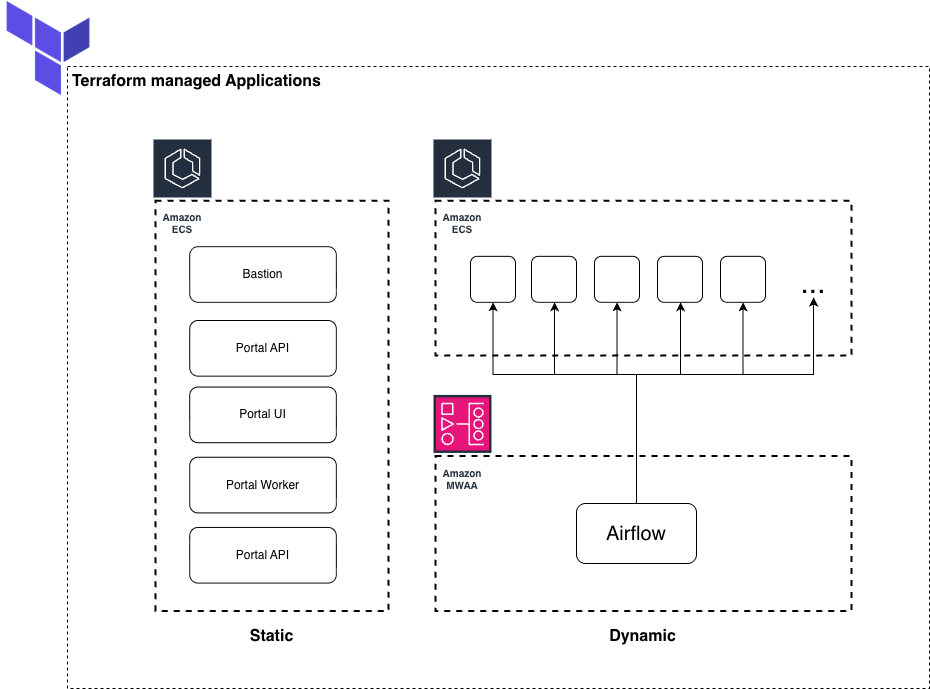

The diagram above was exported from draw.io. Its source (the exported page's mxGraphModel, read from the mxfile embedded in the PNG):
<mxGraphModel dx="2644" dy="1340" grid="0" gridSize="10" guides="1" tooltips="1" connect="1" arrows="1" fold="1" page="0" pageScale="1" pageWidth="827" pageHeight="1169" math="0" shadow="0">
  <root>
    <mxCell id="0" />
    <mxCell id="1" parent="0" />
    <mxCell id="tIV6T41ONXcct4d8Ejp8-52" parent="1" style="rounded=0;whiteSpace=wrap;html=1;dashed=1;" value="" vertex="1">
      <mxGeometry height="622" width="862" x="-291" y="239" as="geometry" />
    </mxCell>
    <mxCell id="tIV6T41ONXcct4d8Ejp8-15" parent="1" style="text;html=1;whiteSpace=wrap;strokeColor=none;fillColor=none;align=center;verticalAlign=middle;rounded=0;" value="&lt;b&gt;&lt;font style=&quot;font-size: 16px;&quot;&gt;Terraform managed Applications&lt;/font&gt;&lt;/b&gt;" vertex="1">
      <mxGeometry height="30" width="279" x="-301.14" y="239" as="geometry" />
    </mxCell>
    <mxCell id="tIV6T41ONXcct4d8Ejp8-23" parent="1" style="shape=image;verticalLabelPosition=bottom;labelBackgroundColor=default;verticalAlign=top;aspect=fixed;imageAspect=0;image=data:image/png,(base64 omitted: 7304 chars);" value="" vertex="1">
      <mxGeometry height="96" width="96" x="-358" y="173" as="geometry" />
    </mxCell>
    <mxCell id="tIV6T41ONXcct4d8Ejp8-7" parent="1" style="sketch=0;outlineConnect=0;fontColor=#232F3E;gradientColor=none;strokeColor=#ffffff;fillColor=#232F3E;dashed=0;verticalLabelPosition=middle;verticalAlign=bottom;align=center;html=1;whiteSpace=wrap;fontSize=10;fontStyle=1;spacing=3;shape=mxgraph.aws4.productIcon;prIcon=mxgraph.aws4.ecs;" value="Amazon ECS" vertex="1">
      <mxGeometry height="100.28" width="59.99" x="-206" y="311" as="geometry" />
    </mxCell>
    <mxCell id="tIV6T41ONXcct4d8Ejp8-6" parent="1" style="rounded=0;whiteSpace=wrap;html=1;dashed=1;strokeWidth=2;fillColor=none;" value="" vertex="1">
      <mxGeometry height="410.24480369515015" width="233" x="-203" y="373.18937644341804" as="geometry" />
    </mxCell>
    <mxCell id="tIV6T41ONXcct4d8Ejp8-8" parent="1" style="rounded=1;whiteSpace=wrap;html=1;" value="Portal API" vertex="1">
      <mxGeometry height="55.66743648960739" width="146.64335664335664" x="-168.78321678321677" y="492.9953810623557" as="geometry" />
    </mxCell>
    <mxCell id="tIV6T41ONXcct4d8Ejp8-9" parent="1" style="rounded=1;whiteSpace=wrap;html=1;" value="Portal UI" vertex="1">
      <mxGeometry height="55.66743648960739" width="146.64335664335664" x="-168.78321678321677" y="559.554272517321" as="geometry" />
    </mxCell>
    <mxCell id="tIV6T41ONXcct4d8Ejp8-10" parent="1" style="rounded=1;whiteSpace=wrap;html=1;" value="Portal Worker" vertex="1">
      <mxGeometry height="55.66743648960739" width="146.64335664335664" x="-168.78321678321677" y="629.743648960739" as="geometry" />
    </mxCell>
    <mxCell id="tIV6T41ONXcct4d8Ejp8-11" parent="1" style="rounded=1;whiteSpace=wrap;html=1;" value="Portal API" vertex="1">
      <mxGeometry height="55.66743648960739" width="146.64335664335664" x="-168.78321678321677" y="699.933025404157" as="geometry" />
    </mxCell>
    <mxCell id="tIV6T41ONXcct4d8Ejp8-12" parent="1" style="rounded=1;whiteSpace=wrap;html=1;" value="Bastion" vertex="1">
      <mxGeometry height="55.66743648960739" width="146.64335664335664" x="-168.78321678321677" y="419.175519630485" as="geometry" />
    </mxCell>
    <mxCell id="tIV6T41ONXcct4d8Ejp8-24" parent="1" style="text;html=1;whiteSpace=wrap;strokeColor=none;fillColor=none;align=center;verticalAlign=middle;rounded=0;" value="&lt;span style=&quot;font-size: 16px;&quot;&gt;&lt;b&gt;Static&lt;/b&gt;&lt;/span&gt;" vertex="1">
      <mxGeometry height="36.30484988452656" width="213.44755244755245" x="-193.2237762237762" y="790.6951501154734" as="geometry" />
    </mxCell>
    <mxCell id="tIV6T41ONXcct4d8Ejp8-26" parent="1" style="sketch=0;outlineConnect=0;fontColor=#232F3E;gradientColor=none;strokeColor=#ffffff;fillColor=#232F3E;dashed=0;verticalLabelPosition=middle;verticalAlign=bottom;align=center;html=1;whiteSpace=wrap;fontSize=10;fontStyle=1;spacing=3;shape=mxgraph.aws4.productIcon;prIcon=mxgraph.aws4.ecs;" value="Amazon ECS" vertex="1">
      <mxGeometry height="100.28" width="59.99" x="74" y="311" as="geometry" />
    </mxCell>
    <mxCell id="tIV6T41ONXcct4d8Ejp8-27" parent="1" style="rounded=0;whiteSpace=wrap;html=1;dashed=1;strokeWidth=2;fillColor=none;" value="" vertex="1">
      <mxGeometry height="154.81" width="416" x="77" y="373.19" as="geometry" />
    </mxCell>
    <mxCell id="tIV6T41ONXcct4d8Ejp8-33" parent="1" style="text;html=1;whiteSpace=wrap;strokeColor=none;fillColor=none;align=center;verticalAlign=middle;rounded=0;" value="&lt;span style=&quot;font-size: 16px;&quot;&gt;&lt;b&gt;Dynamic&lt;/b&gt;&lt;/span&gt;" vertex="1">
      <mxGeometry height="36.30484988452656" width="213.44755244755245" x="178.2762237762238" y="790.6951501154736" as="geometry" />
    </mxCell>
    <mxCell id="tIV6T41ONXcct4d8Ejp8-34" parent="1" style="sketch=0;outlineConnect=0;fontColor=#232F3E;gradientColor=none;strokeColor=#ffffff;fillColor=#232F3E;dashed=0;verticalLabelPosition=middle;verticalAlign=bottom;align=center;html=1;whiteSpace=wrap;fontSize=10;fontStyle=1;spacing=3;shape=mxgraph.aws4.productIcon;prIcon=mxgraph.aws4.ecs;" value="Amazon MWAA" vertex="1">
      <mxGeometry height="100.28" width="59.99" x="74" y="566.43" as="geometry" />
    </mxCell>
    <mxCell id="tIV6T41ONXcct4d8Ejp8-35" parent="1" style="rounded=0;whiteSpace=wrap;html=1;dashed=1;strokeWidth=2;fillColor=none;" value="" vertex="1">
      <mxGeometry height="154.81" width="416" x="77" y="628.62" as="geometry" />
    </mxCell>
    <mxCell id="tIV6T41ONXcct4d8Ejp8-36" parent="1" style="sketch=0;points=[[0,0,0],[0.25,0,0],[0.5,0,0],[0.75,0,0],[1,0,0],[0,1,0],[0.25,1,0],[0.5,1,0],[0.75,1,0],[1,1,0],[0,0.25,0],[0,0.5,0],[0,0.75,0],[1,0.25,0],[1,0.5,0],[1,0.75,0]];outlineConnect=0;fontColor=#232F3E;fillColor=#E7157B;strokeColor=#ffffff;dashed=0;verticalLabelPosition=bottom;verticalAlign=top;align=center;html=1;fontSize=12;fontStyle=0;aspect=fixed;shape=mxgraph.aws4.resourceIcon;resIcon=mxgraph.aws4.managed_workflows_for_apache_airflow;" value="" vertex="1">
      <mxGeometry height="53" width="53" x="77.49000000000001" y="570" as="geometry" />
    </mxCell>
    <mxCell id="tIV6T41ONXcct4d8Ejp8-45" edge="1" parent="1" source="tIV6T41ONXcct4d8Ejp8-37" style="edgeStyle=orthogonalEdgeStyle;rounded=0;orthogonalLoop=1;jettySize=auto;html=1;entryX=0.5;entryY=1;entryDx=0;entryDy=0;exitX=0.5;exitY=0;exitDx=0;exitDy=0;" target="tIV6T41ONXcct4d8Ejp8-38">
      <mxGeometry relative="1" as="geometry">
        <Array as="points">
          <mxPoint x="278" y="547" />
          <mxPoint x="135" y="547" />
        </Array>
      </mxGeometry>
    </mxCell>
    <mxCell id="tIV6T41ONXcct4d8Ejp8-46" edge="1" parent="1" source="tIV6T41ONXcct4d8Ejp8-37" style="edgeStyle=orthogonalEdgeStyle;rounded=0;orthogonalLoop=1;jettySize=auto;html=1;" target="tIV6T41ONXcct4d8Ejp8-39">
      <mxGeometry relative="1" as="geometry">
        <Array as="points">
          <mxPoint x="278" y="547" />
          <mxPoint x="196" y="547" />
        </Array>
      </mxGeometry>
    </mxCell>
    <mxCell id="tIV6T41ONXcct4d8Ejp8-47" edge="1" parent="1" source="tIV6T41ONXcct4d8Ejp8-37" style="edgeStyle=orthogonalEdgeStyle;rounded=0;orthogonalLoop=1;jettySize=auto;html=1;entryX=0.5;entryY=1;entryDx=0;entryDy=0;" target="tIV6T41ONXcct4d8Ejp8-40">
      <mxGeometry relative="1" as="geometry">
        <Array as="points">
          <mxPoint x="278" y="547" />
          <mxPoint x="259" y="547" />
        </Array>
      </mxGeometry>
    </mxCell>
    <mxCell id="tIV6T41ONXcct4d8Ejp8-48" edge="1" parent="1" source="tIV6T41ONXcct4d8Ejp8-37" style="edgeStyle=orthogonalEdgeStyle;rounded=0;orthogonalLoop=1;jettySize=auto;html=1;" target="tIV6T41ONXcct4d8Ejp8-41">
      <mxGeometry relative="1" as="geometry">
        <Array as="points">
          <mxPoint x="278" y="547" />
          <mxPoint x="322" y="547" />
        </Array>
      </mxGeometry>
    </mxCell>
    <mxCell id="tIV6T41ONXcct4d8Ejp8-49" edge="1" parent="1" source="tIV6T41ONXcct4d8Ejp8-37" style="edgeStyle=orthogonalEdgeStyle;rounded=0;orthogonalLoop=1;jettySize=auto;html=1;entryX=0.5;entryY=1;entryDx=0;entryDy=0;exitX=0.5;exitY=0;exitDx=0;exitDy=0;" target="tIV6T41ONXcct4d8Ejp8-42">
      <mxGeometry relative="1" as="geometry">
        <Array as="points">
          <mxPoint x="278" y="547" />
          <mxPoint x="385" y="547" />
        </Array>
      </mxGeometry>
    </mxCell>
    <mxCell id="tIV6T41ONXcct4d8Ejp8-50" edge="1" parent="1" source="tIV6T41ONXcct4d8Ejp8-37" style="edgeStyle=orthogonalEdgeStyle;rounded=0;orthogonalLoop=1;jettySize=auto;html=1;exitX=0.5;exitY=0;exitDx=0;exitDy=0;" target="tIV6T41ONXcct4d8Ejp8-43">
      <mxGeometry relative="1" as="geometry">
        <Array as="points">
          <mxPoint x="278" y="547" />
          <mxPoint x="455" y="547" />
        </Array>
      </mxGeometry>
    </mxCell>
    <mxCell id="tIV6T41ONXcct4d8Ejp8-37" parent="1" style="rounded=1;whiteSpace=wrap;html=1;" value="&lt;font style=&quot;font-size: 20px;&quot;&gt;Airflow&lt;/font&gt;" vertex="1">
      <mxGeometry height="60" width="120" x="218" y="676" as="geometry" />
    </mxCell>
    <mxCell id="tIV6T41ONXcct4d8Ejp8-38" parent="1" style="rounded=1;whiteSpace=wrap;html=1;" value="" vertex="1">
      <mxGeometry height="46" width="45" x="112" y="428.84" as="geometry" />
    </mxCell>
    <mxCell id="tIV6T41ONXcct4d8Ejp8-39" parent="1" style="rounded=1;whiteSpace=wrap;html=1;" value="" vertex="1">
      <mxGeometry height="46" width="45" x="173" y="428.84" as="geometry" />
    </mxCell>
    <mxCell id="tIV6T41ONXcct4d8Ejp8-40" parent="1" style="rounded=1;whiteSpace=wrap;html=1;" value="" vertex="1">
      <mxGeometry height="46" width="45" x="236" y="428.84000000000003" as="geometry" />
    </mxCell>
    <mxCell id="tIV6T41ONXcct4d8Ejp8-41" parent="1" style="rounded=1;whiteSpace=wrap;html=1;" value="" vertex="1">
      <mxGeometry height="46" width="45" x="299" y="428.84000000000003" as="geometry" />
    </mxCell>
    <mxCell id="tIV6T41ONXcct4d8Ejp8-42" parent="1" style="rounded=1;whiteSpace=wrap;html=1;" value="" vertex="1">
      <mxGeometry height="46" width="45" x="362" y="428.84" as="geometry" />
    </mxCell>
    <mxCell id="tIV6T41ONXcct4d8Ejp8-43" parent="1" style="text;html=1;whiteSpace=wrap;strokeColor=none;fillColor=none;align=center;verticalAlign=middle;rounded=0;" value="&lt;font style=&quot;font-size: 30px;&quot;&gt;...&lt;/font&gt;" vertex="1">
      <mxGeometry height="30" width="60" x="425" y="440" as="geometry" />
    </mxCell>
  </root>
</mxGraphModel>